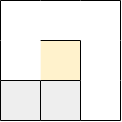

The diagram above was exported from draw.io. Its source (the exported page's mxGraphModel, read from the mxfile embedded in the PNG):
<mxGraphModel dx="1038" dy="536" grid="1" gridSize="10" guides="1" tooltips="1" connect="1" arrows="1" fold="1" page="1" pageScale="1" pageWidth="850" pageHeight="1100" math="0" shadow="0">
  <root>
    <mxCell id="0" />
    <mxCell id="1" parent="0" />
    <mxCell id="9XE3LixvWuyNj03zyTbZ-73" value="" style="rounded=0;whiteSpace=wrap;html=1;fillColor=#eeeeee;strokeColor=none;" parent="1" vertex="1">
      <mxGeometry x="480" y="440" width="40" height="40" as="geometry" />
    </mxCell>
    <mxCell id="9XE3LixvWuyNj03zyTbZ-88" value="" style="rounded=0;whiteSpace=wrap;html=1;fillColor=#eeeeee;strokeColor=none;" parent="1" vertex="1">
      <mxGeometry x="520" y="400" width="40" height="40" as="geometry" />
    </mxCell>
    <mxCell id="9XE3LixvWuyNj03zyTbZ-89" value="" style="rounded=0;whiteSpace=wrap;html=1;strokeColor=none;" parent="1" vertex="1">
      <mxGeometry x="560" y="440" width="40" height="40" as="geometry" />
    </mxCell>
    <mxCell id="9XE3LixvWuyNj03zyTbZ-90" value="" style="rounded=0;whiteSpace=wrap;html=1;fillColor=#eeeeee;strokeColor=none;" parent="1" vertex="1">
      <mxGeometry x="520" y="440" width="40" height="40" as="geometry" />
    </mxCell>
    <mxCell id="9XE3LixvWuyNj03zyTbZ-91" value="" style="rounded=0;whiteSpace=wrap;html=1;fillColor=#fff2cc;strokeColor=none;gradientColor=none;" parent="1" vertex="1">
      <mxGeometry x="520" y="400" width="40" height="40" as="geometry" />
    </mxCell>
    <mxCell id="9XE3LixvWuyNj03zyTbZ-103" value="" style="endArrow=none;html=1;rounded=0;entryX=1;entryY=1;entryDx=0;entryDy=0;exitX=0;exitY=0;exitDx=0;exitDy=0;" parent="1" edge="1">
      <mxGeometry width="50" height="50" relative="1" as="geometry">
        <mxPoint x="480" y="480" as="sourcePoint" />
        <mxPoint x="520" y="480" as="targetPoint" />
      </mxGeometry>
    </mxCell>
    <mxCell id="9XE3LixvWuyNj03zyTbZ-104" value="" style="endArrow=none;html=1;rounded=0;entryX=1;entryY=1;entryDx=0;entryDy=0;exitX=0;exitY=0;exitDx=0;exitDy=0;" parent="1" edge="1">
      <mxGeometry width="50" height="50" relative="1" as="geometry">
        <mxPoint x="520" y="480" as="sourcePoint" />
        <mxPoint x="560" y="480" as="targetPoint" />
      </mxGeometry>
    </mxCell>
    <mxCell id="9XE3LixvWuyNj03zyTbZ-105" value="" style="endArrow=none;html=1;rounded=0;entryX=1;entryY=1;entryDx=0;entryDy=0;exitX=0;exitY=0;exitDx=0;exitDy=0;" parent="1" edge="1">
      <mxGeometry width="50" height="50" relative="1" as="geometry">
        <mxPoint x="560" y="480" as="sourcePoint" />
        <mxPoint x="600" y="480" as="targetPoint" />
      </mxGeometry>
    </mxCell>
    <mxCell id="9XE3LixvWuyNj03zyTbZ-107" value="" style="endArrow=none;html=1;rounded=0;entryX=1;entryY=1;entryDx=0;entryDy=0;exitX=0;exitY=0;exitDx=0;exitDy=0;" parent="1" edge="1">
      <mxGeometry width="50" height="50" relative="1" as="geometry">
        <mxPoint x="520" y="440" as="sourcePoint" />
        <mxPoint x="560" y="440" as="targetPoint" />
      </mxGeometry>
    </mxCell>
    <mxCell id="9XE3LixvWuyNj03zyTbZ-133" value="" style="endArrow=none;html=1;rounded=0;exitX=1;exitY=1;exitDx=0;exitDy=0;entryX=1;entryY=0;entryDx=0;entryDy=0;" parent="1" source="9XE3LixvWuyNj03zyTbZ-89" target="9XE3LixvWuyNj03zyTbZ-89" edge="1">
      <mxGeometry width="50" height="50" relative="1" as="geometry">
        <mxPoint x="620" y="470" as="sourcePoint" />
        <mxPoint x="630" y="450" as="targetPoint" />
      </mxGeometry>
    </mxCell>
    <mxCell id="9XE3LixvWuyNj03zyTbZ-138" value="" style="endArrow=none;html=1;rounded=0;entryX=1;entryY=1;entryDx=0;entryDy=0;exitX=1;exitY=1;exitDx=0;exitDy=0;" parent="1" edge="1">
      <mxGeometry width="50" height="50" relative="1" as="geometry">
        <mxPoint x="560" y="480" as="sourcePoint" />
        <mxPoint x="560" y="440" as="targetPoint" />
      </mxGeometry>
    </mxCell>
    <mxCell id="9XE3LixvWuyNj03zyTbZ-139" value="" style="endArrow=none;html=1;rounded=0;entryX=1;entryY=1;entryDx=0;entryDy=0;" parent="1" edge="1">
      <mxGeometry width="50" height="50" relative="1" as="geometry">
        <mxPoint x="560" y="440" as="sourcePoint" />
        <mxPoint x="560" y="400" as="targetPoint" />
      </mxGeometry>
    </mxCell>
    <mxCell id="9XE3LixvWuyNj03zyTbZ-143" value="" style="endArrow=none;html=1;rounded=0;entryX=1;entryY=1;entryDx=0;entryDy=0;exitX=1;exitY=1;exitDx=0;exitDy=0;" parent="1" edge="1">
      <mxGeometry width="50" height="50" relative="1" as="geometry">
        <mxPoint x="520" y="480" as="sourcePoint" />
        <mxPoint x="520" y="440" as="targetPoint" />
      </mxGeometry>
    </mxCell>
    <mxCell id="YPl59NrZBRqI30oTwh_T-4" value="" style="rounded=0;whiteSpace=wrap;html=1;strokeColor=none;" parent="1" vertex="1">
      <mxGeometry x="560" y="400" width="40" height="40" as="geometry" />
    </mxCell>
    <mxCell id="YPl59NrZBRqI30oTwh_T-6" value="" style="endArrow=none;html=1;rounded=0;entryX=1;entryY=1;entryDx=0;entryDy=0;" parent="1" edge="1">
      <mxGeometry width="50" height="50" relative="1" as="geometry">
        <mxPoint x="560" y="440" as="sourcePoint" />
        <mxPoint x="560" y="400" as="targetPoint" />
      </mxGeometry>
    </mxCell>
    <mxCell id="9XE3LixvWuyNj03zyTbZ-134" value="" style="endArrow=none;html=1;rounded=0;entryX=1;entryY=1;entryDx=0;entryDy=0;" parent="1" edge="1">
      <mxGeometry width="50" height="50" relative="1" as="geometry">
        <mxPoint x="600" y="440" as="sourcePoint" />
        <mxPoint x="600" y="400" as="targetPoint" />
      </mxGeometry>
    </mxCell>
    <mxCell id="YPl59NrZBRqI30oTwh_T-7" value="" style="rounded=0;whiteSpace=wrap;html=1;strokeColor=none;" parent="1" vertex="1">
      <mxGeometry x="560" y="360" width="40" height="40" as="geometry" />
    </mxCell>
    <mxCell id="9XE3LixvWuyNj03zyTbZ-135" value="" style="endArrow=none;html=1;rounded=0;entryX=1;entryY=1;entryDx=0;entryDy=0;" parent="1" edge="1">
      <mxGeometry width="50" height="50" relative="1" as="geometry">
        <mxPoint x="600" y="400" as="sourcePoint" />
        <mxPoint x="600" y="360" as="targetPoint" />
      </mxGeometry>
    </mxCell>
    <mxCell id="YPl59NrZBRqI30oTwh_T-8" value="" style="rounded=0;whiteSpace=wrap;html=1;strokeColor=none;" parent="1" vertex="1">
      <mxGeometry x="520" y="360" width="40" height="40" as="geometry" />
    </mxCell>
    <mxCell id="YPl59NrZBRqI30oTwh_T-9" value="" style="rounded=0;whiteSpace=wrap;html=1;strokeColor=none;" parent="1" vertex="1">
      <mxGeometry x="480" y="360" width="40" height="40" as="geometry" />
    </mxCell>
    <mxCell id="9XE3LixvWuyNj03zyTbZ-115" value="" style="endArrow=none;html=1;rounded=0;entryX=1;entryY=1;entryDx=0;entryDy=0;exitX=0;exitY=0;exitDx=0;exitDy=0;" parent="1" edge="1">
      <mxGeometry width="50" height="50" relative="1" as="geometry">
        <mxPoint x="480" y="360" as="sourcePoint" />
        <mxPoint x="520" y="360" as="targetPoint" />
      </mxGeometry>
    </mxCell>
    <mxCell id="9XE3LixvWuyNj03zyTbZ-117" value="" style="endArrow=none;html=1;rounded=0;entryX=1;entryY=1;entryDx=0;entryDy=0;exitX=0;exitY=0;exitDx=0;exitDy=0;" parent="1" edge="1">
      <mxGeometry width="50" height="50" relative="1" as="geometry">
        <mxPoint x="560" y="360" as="sourcePoint" />
        <mxPoint x="600" y="360" as="targetPoint" />
      </mxGeometry>
    </mxCell>
    <mxCell id="9XE3LixvWuyNj03zyTbZ-116" value="" style="endArrow=none;html=1;rounded=0;entryX=1;entryY=1;entryDx=0;entryDy=0;exitX=0;exitY=0;exitDx=0;exitDy=0;" parent="1" edge="1">
      <mxGeometry width="50" height="50" relative="1" as="geometry">
        <mxPoint x="520" y="360" as="sourcePoint" />
        <mxPoint x="560" y="360" as="targetPoint" />
      </mxGeometry>
    </mxCell>
    <mxCell id="9XE3LixvWuyNj03zyTbZ-150" value="" style="endArrow=none;html=1;rounded=0;entryX=1;entryY=1;entryDx=0;entryDy=0;" parent="1" edge="1">
      <mxGeometry width="50" height="50" relative="1" as="geometry">
        <mxPoint x="480" y="400" as="sourcePoint" />
        <mxPoint x="480" y="360" as="targetPoint" />
      </mxGeometry>
    </mxCell>
    <mxCell id="9XE3LixvWuyNj03zyTbZ-119" value="" style="endArrow=none;html=1;rounded=0;entryX=1;entryY=1;entryDx=0;entryDy=0;exitX=0;exitY=0;exitDx=0;exitDy=0;" parent="1" edge="1">
      <mxGeometry width="50" height="50" relative="1" as="geometry">
        <mxPoint x="520" y="400" as="sourcePoint" />
        <mxPoint x="560" y="400" as="targetPoint" />
      </mxGeometry>
    </mxCell>
    <mxCell id="YPl59NrZBRqI30oTwh_T-10" value="" style="rounded=0;whiteSpace=wrap;html=1;strokeColor=none;" parent="1" vertex="1">
      <mxGeometry x="480" y="400" width="40" height="40" as="geometry" />
    </mxCell>
    <mxCell id="9XE3LixvWuyNj03zyTbZ-148" value="" style="endArrow=none;html=1;rounded=0;entryX=1;entryY=1;entryDx=0;entryDy=0;exitX=1;exitY=1;exitDx=0;exitDy=0;" parent="1" edge="1">
      <mxGeometry width="50" height="50" relative="1" as="geometry">
        <mxPoint x="480" y="480" as="sourcePoint" />
        <mxPoint x="480" y="440" as="targetPoint" />
      </mxGeometry>
    </mxCell>
    <mxCell id="9XE3LixvWuyNj03zyTbZ-149" value="" style="endArrow=none;html=1;rounded=0;entryX=1;entryY=1;entryDx=0;entryDy=0;" parent="1" edge="1">
      <mxGeometry width="50" height="50" relative="1" as="geometry">
        <mxPoint x="480" y="440" as="sourcePoint" />
        <mxPoint x="480" y="400" as="targetPoint" />
      </mxGeometry>
    </mxCell>
    <mxCell id="9XE3LixvWuyNj03zyTbZ-106" value="" style="endArrow=none;html=1;rounded=0;entryX=1;entryY=1;entryDx=0;entryDy=0;exitX=0;exitY=0;exitDx=0;exitDy=0;" parent="1" edge="1">
      <mxGeometry width="50" height="50" relative="1" as="geometry">
        <mxPoint x="480" y="440" as="sourcePoint" />
        <mxPoint x="520" y="440" as="targetPoint" />
      </mxGeometry>
    </mxCell>
  </root>
</mxGraphModel>